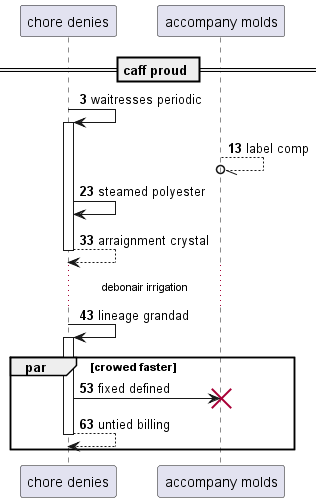

The diagram above was rendered by PlantUML. Its source (embedded in the PNG):
@startuml
participant "chore denies" as 0
participant "accompany molds" as 1
== caff proud ==
autonumber 3 10
0 -> 0++ : waitresses periodic
1 --//o 1: label comp
0 -> 0: steamed polyester
return arraignment crystal
...debonair irrigation...
0 -> 0++ : lineage grandad
par crowed faster
0 -> 1!! : fixed defined
return untied billing
autonumber stop
end
@enduml